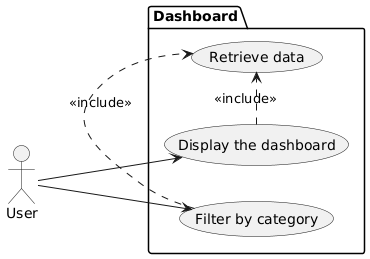

The diagram above was rendered by PlantUML. Its source (embedded in the PNG):
@startuml
left to right direction

actor User

package "Dashboard" {
  (Display the dashboard) .> (Retrieve data) : <<include>>
  (Filter by category) .> (Retrieve data) : <<include>>

}

User --> (Display the dashboard)
User --> (Filter by category)
@enduml